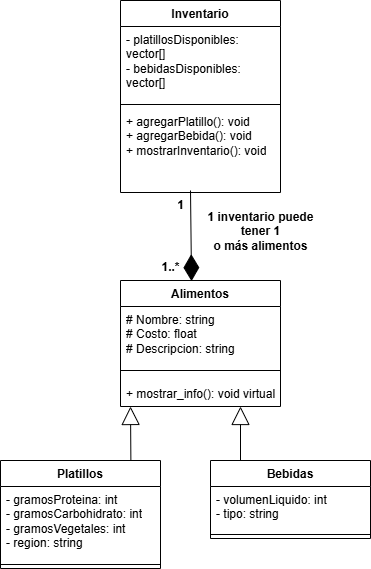

The diagram above was exported from draw.io. Its source (the exported page's mxGraphModel, read from the mxfile embedded in the PNG):
<mxGraphModel dx="1025" dy="463" grid="1" gridSize="10" guides="1" tooltips="1" connect="1" arrows="1" fold="1" page="1" pageScale="1" pageWidth="827" pageHeight="1169" math="0" shadow="0">
  <root>
    <mxCell id="0" />
    <mxCell id="1" parent="0" />
    <mxCell id="Czd2nGNalltoEzLXGGvE-1" value="Inventario" style="swimlane;fontStyle=1;align=center;verticalAlign=top;childLayout=stackLayout;horizontal=1;startSize=26;horizontalStack=0;resizeParent=1;resizeParentMax=0;resizeLast=0;collapsible=1;marginBottom=0;whiteSpace=wrap;html=1;" vertex="1" parent="1">
      <mxGeometry x="350" y="40" width="160" height="192" as="geometry" />
    </mxCell>
    <mxCell id="Czd2nGNalltoEzLXGGvE-2" value="- platillosDisponibles: vector[&lt;span style=&quot;background-color: transparent; color: light-dark(rgb(0, 0, 0), rgb(255, 255, 255));&quot;&gt;]&lt;/span&gt;&lt;div&gt;&lt;span style=&quot;background-color: transparent; color: light-dark(rgb(0, 0, 0), rgb(255, 255, 255));&quot;&gt;- bebidasDisponibles: vector[]&lt;/span&gt;&lt;/div&gt;" style="text;strokeColor=none;fillColor=none;align=left;verticalAlign=top;spacingLeft=4;spacingRight=4;overflow=hidden;rotatable=0;points=[[0,0.5],[1,0.5]];portConstraint=eastwest;whiteSpace=wrap;html=1;" vertex="1" parent="Czd2nGNalltoEzLXGGvE-1">
      <mxGeometry y="26" width="160" height="74" as="geometry" />
    </mxCell>
    <mxCell id="Czd2nGNalltoEzLXGGvE-3" value="" style="line;strokeWidth=1;fillColor=none;align=left;verticalAlign=middle;spacingTop=-1;spacingLeft=3;spacingRight=3;rotatable=0;labelPosition=right;points=[];portConstraint=eastwest;strokeColor=inherit;" vertex="1" parent="Czd2nGNalltoEzLXGGvE-1">
      <mxGeometry y="100" width="160" height="8" as="geometry" />
    </mxCell>
    <mxCell id="Czd2nGNalltoEzLXGGvE-4" value="+ agregarPlatillo(): void&lt;div&gt;+ agregarBebida(): void&lt;/div&gt;&lt;div&gt;+ mostrarInventario(): void&lt;/div&gt;" style="text;strokeColor=none;fillColor=none;align=left;verticalAlign=top;spacingLeft=4;spacingRight=4;overflow=hidden;rotatable=0;points=[[0,0.5],[1,0.5]];portConstraint=eastwest;whiteSpace=wrap;html=1;" vertex="1" parent="Czd2nGNalltoEzLXGGvE-1">
      <mxGeometry y="108" width="160" height="84" as="geometry" />
    </mxCell>
    <mxCell id="Czd2nGNalltoEzLXGGvE-5" value="" style="endArrow=diamondThin;endFill=1;endSize=24;html=1;rounded=0;entryX=0.444;entryY=0.005;entryDx=0;entryDy=0;entryPerimeter=0;" edge="1" parent="Czd2nGNalltoEzLXGGvE-1" target="Czd2nGNalltoEzLXGGvE-6">
      <mxGeometry width="160" relative="1" as="geometry">
        <mxPoint x="70" y="190" as="sourcePoint" />
        <mxPoint x="70" y="340" as="targetPoint" />
      </mxGeometry>
    </mxCell>
    <mxCell id="Czd2nGNalltoEzLXGGvE-6" value="Alimentos" style="swimlane;fontStyle=1;align=center;verticalAlign=top;childLayout=stackLayout;horizontal=1;startSize=26;horizontalStack=0;resizeParent=1;resizeParentMax=0;resizeLast=0;collapsible=1;marginBottom=0;whiteSpace=wrap;html=1;" vertex="1" parent="1">
      <mxGeometry x="350" y="320" width="160" height="126" as="geometry" />
    </mxCell>
    <mxCell id="Czd2nGNalltoEzLXGGvE-7" value="# Nombre: string&lt;div&gt;# Costo: float&lt;/div&gt;&lt;div&gt;# Descripcion: string&lt;/div&gt;" style="text;strokeColor=none;fillColor=none;align=left;verticalAlign=top;spacingLeft=4;spacingRight=4;overflow=hidden;rotatable=0;points=[[0,0.5],[1,0.5]];portConstraint=eastwest;whiteSpace=wrap;html=1;" vertex="1" parent="Czd2nGNalltoEzLXGGvE-6">
      <mxGeometry y="26" width="160" height="54" as="geometry" />
    </mxCell>
    <mxCell id="Czd2nGNalltoEzLXGGvE-8" value="" style="line;strokeWidth=1;fillColor=none;align=left;verticalAlign=middle;spacingTop=-1;spacingLeft=3;spacingRight=3;rotatable=0;labelPosition=right;points=[];portConstraint=eastwest;strokeColor=inherit;" vertex="1" parent="Czd2nGNalltoEzLXGGvE-6">
      <mxGeometry y="80" width="160" height="20" as="geometry" />
    </mxCell>
    <mxCell id="Czd2nGNalltoEzLXGGvE-9" value="+ mostrar_info(): void virtual" style="text;strokeColor=none;fillColor=none;align=left;verticalAlign=top;spacingLeft=4;spacingRight=4;overflow=hidden;rotatable=0;points=[[0,0.5],[1,0.5]];portConstraint=eastwest;whiteSpace=wrap;html=1;" vertex="1" parent="Czd2nGNalltoEzLXGGvE-6">
      <mxGeometry y="100" width="160" height="26" as="geometry" />
    </mxCell>
    <mxCell id="Czd2nGNalltoEzLXGGvE-10" value="1" style="text;align=center;fontStyle=1;verticalAlign=middle;spacingLeft=3;spacingRight=3;strokeColor=none;rotatable=0;points=[[0,0.5],[1,0.5]];portConstraint=eastwest;html=1;" vertex="1" parent="1">
      <mxGeometry x="370" y="232" width="80" height="26" as="geometry" />
    </mxCell>
    <mxCell id="Czd2nGNalltoEzLXGGvE-11" value="1..*" style="text;align=center;fontStyle=1;verticalAlign=middle;spacingLeft=3;spacingRight=3;strokeColor=none;rotatable=0;points=[[0,0.5],[1,0.5]];portConstraint=eastwest;html=1;" vertex="1" parent="1">
      <mxGeometry x="360" y="294" width="80" height="26" as="geometry" />
    </mxCell>
    <mxCell id="Czd2nGNalltoEzLXGGvE-12" value="1 inventario puede&lt;div&gt;&amp;nbsp;tener 1&amp;nbsp;&lt;div&gt;o más alimentos&lt;/div&gt;&lt;/div&gt;" style="text;align=center;fontStyle=1;verticalAlign=middle;spacingLeft=3;spacingRight=3;strokeColor=none;rotatable=0;points=[[0,0.5],[1,0.5]];portConstraint=eastwest;html=1;" vertex="1" parent="1">
      <mxGeometry x="450" y="258" width="80" height="26" as="geometry" />
    </mxCell>
    <mxCell id="Czd2nGNalltoEzLXGGvE-13" value="" style="endArrow=block;endSize=16;endFill=0;html=1;rounded=0;entryX=0;entryY=0.5;entryDx=0;entryDy=0;exitX=0.815;exitY=0.025;exitDx=0;exitDy=0;exitPerimeter=0;" edge="1" parent="1" source="Czd2nGNalltoEzLXGGvE-15">
      <mxGeometry x="0.2526" y="-6" width="160" relative="1" as="geometry">
        <mxPoint x="360" y="513" as="sourcePoint" />
        <mxPoint x="360" y="446" as="targetPoint" />
        <mxPoint as="offset" />
      </mxGeometry>
    </mxCell>
    <mxCell id="Czd2nGNalltoEzLXGGvE-15" value="Platillos" style="swimlane;fontStyle=1;align=center;verticalAlign=top;childLayout=stackLayout;horizontal=1;startSize=26;horizontalStack=0;resizeParent=1;resizeParentMax=0;resizeLast=0;collapsible=1;marginBottom=0;whiteSpace=wrap;html=1;" vertex="1" parent="1">
      <mxGeometry x="230" y="500" width="160" height="108" as="geometry" />
    </mxCell>
    <mxCell id="Czd2nGNalltoEzLXGGvE-16" value="- gramosProteina: int&lt;div&gt;- gramosCarbohidrato: int&lt;/div&gt;&lt;div&gt;- gramosVegetales: int&lt;/div&gt;&lt;div&gt;- region: string&lt;/div&gt;" style="text;strokeColor=none;fillColor=none;align=left;verticalAlign=top;spacingLeft=4;spacingRight=4;overflow=hidden;rotatable=0;points=[[0,0.5],[1,0.5]];portConstraint=eastwest;whiteSpace=wrap;html=1;" vertex="1" parent="Czd2nGNalltoEzLXGGvE-15">
      <mxGeometry y="26" width="160" height="74" as="geometry" />
    </mxCell>
    <mxCell id="Czd2nGNalltoEzLXGGvE-17" value="" style="line;strokeWidth=1;fillColor=none;align=left;verticalAlign=middle;spacingTop=-1;spacingLeft=3;spacingRight=3;rotatable=0;labelPosition=right;points=[];portConstraint=eastwest;strokeColor=inherit;" vertex="1" parent="Czd2nGNalltoEzLXGGvE-15">
      <mxGeometry y="100" width="160" height="8" as="geometry" />
    </mxCell>
    <mxCell id="Czd2nGNalltoEzLXGGvE-19" value="Bebidas" style="swimlane;fontStyle=1;align=center;verticalAlign=top;childLayout=stackLayout;horizontal=1;startSize=26;horizontalStack=0;resizeParent=1;resizeParentMax=0;resizeLast=0;collapsible=1;marginBottom=0;whiteSpace=wrap;html=1;" vertex="1" parent="1">
      <mxGeometry x="440" y="500" width="160" height="78" as="geometry" />
    </mxCell>
    <mxCell id="Czd2nGNalltoEzLXGGvE-20" value="- volumenLiquido: int&lt;div&gt;- tipo: string&lt;/div&gt;" style="text;strokeColor=none;fillColor=none;align=left;verticalAlign=top;spacingLeft=4;spacingRight=4;overflow=hidden;rotatable=0;points=[[0,0.5],[1,0.5]];portConstraint=eastwest;whiteSpace=wrap;html=1;" vertex="1" parent="Czd2nGNalltoEzLXGGvE-19">
      <mxGeometry y="26" width="160" height="44" as="geometry" />
    </mxCell>
    <mxCell id="Czd2nGNalltoEzLXGGvE-21" value="" style="line;strokeWidth=1;fillColor=none;align=left;verticalAlign=middle;spacingTop=-1;spacingLeft=3;spacingRight=3;rotatable=0;labelPosition=right;points=[];portConstraint=eastwest;strokeColor=inherit;" vertex="1" parent="Czd2nGNalltoEzLXGGvE-19">
      <mxGeometry y="70" width="160" height="8" as="geometry" />
    </mxCell>
    <mxCell id="Czd2nGNalltoEzLXGGvE-23" value="" style="endArrow=block;endSize=16;endFill=0;html=1;rounded=0;entryX=0;entryY=0.5;entryDx=0;entryDy=0;" edge="1" parent="1">
      <mxGeometry x="0.2526" y="-6" width="160" relative="1" as="geometry">
        <mxPoint x="470" y="500" as="sourcePoint" />
        <mxPoint x="470" y="446" as="targetPoint" />
        <mxPoint as="offset" />
      </mxGeometry>
    </mxCell>
  </root>
</mxGraphModel>